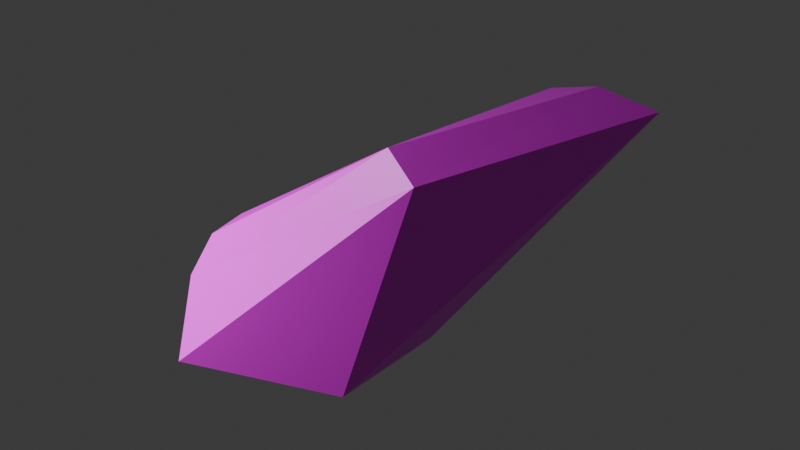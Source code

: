 # Source: rock_10.blend  (saved by Blender 4.3.34; exported with 4.5.12 LTS)
import bpy
from mathutils import Matrix  # noqa: F401  (used for matrix-valued properties, if any)

bpy.ops.wm.read_factory_settings(use_empty=True)
scene = bpy.context.scene
scene.name = 'Scene'

# ---- collections
col_collection = bpy.data.collections.new('Collection'); scene.collection.children.link(col_collection)

# ---- images (referenced by path relative to the original .blend; pixels are not part of the script)
import os
ASSET_DIR = os.environ.get("B2B_ASSET_DIR", "")  # directory of the original .blend (textures are referenced by path, not embedded)
HERE = os.path.dirname(os.path.abspath(__file__))  # packed textures are extracted next to this script under _unpacked/

def load_image(name, relpath, width, height, colorspace="sRGB"):
    """Load a texture the original file referenced (path relative to the .blend, or extracted next to this script)."""
    p = next((c for c in (os.path.join(HERE, relpath), os.path.join(ASSET_DIR, relpath)) if relpath and os.path.exists(c)), "")
    if p:
        img = bpy.data.images.load(p, check_existing=True)
        img.name = name
    else:  # same state as the original file: an image datablock whose file is absent (Cycles renders it pink)
        img = bpy.data.images.new(name, width, height)
        img.source = "FILE"
        img.filepath = "//" + (relpath or name)
    img.colorspace_settings.name = colorspace
    return img
img_color_palette_png = load_image('color-palette.png', 'color-palette.png', 1024, 1024, 'sRGB')

# ---- materials (node trees are filled in below, after node groups)
mat_material_002 = bpy.data.materials.new('Material.002')

# ---- material node trees
mat_material_002.use_nodes = True; mat_material_002.node_tree.nodes.clear()
_N = mat_material_002.node_tree.nodes; _L = mat_material_002.node_tree.links
n0 = _N.new('ShaderNodeBsdfPrincipled'); n0.name = 'Principled BSDF'; n0.location = (10, 300)
n1 = _N.new('ShaderNodeOutputMaterial'); n1.name = 'Material Output'; n1.location = (300, 300)
n2 = _N.new('ShaderNodeTexImage'); n2.name = 'Image Texture'; n2.location = (-280, 280)
n2.image = img_color_palette_png
_L.new(n0.outputs[0], n1.inputs[0])
_L.new(n2.outputs[0], n0.inputs[0])
n1.is_active_output = True

# ---- world
world_world = bpy.data.worlds.new('World'); scene.world = world_world
world_world.use_nodes = True; world_world.node_tree.nodes.clear()
_N = world_world.node_tree.nodes; _L = world_world.node_tree.links
n0 = _N.new('ShaderNodeOutputWorld'); n0.name = 'World Output'; n0.location = (300, 300)
n1 = _N.new('ShaderNodeBackground'); n1.name = 'Background'; n1.location = (10, 300)
n1.inputs[0].default_value = (0.05088, 0.05088, 0.05088, 1.0)
_L.new(n1.outputs[0], n0.inputs[0])
n0.is_active_output = True
world_world.color = (0.05088, 0.05088, 0.05088)
world_world.sun_shadow_jitter_overblur = 0.0

# ---- lights
light_light = bpy.data.lights.new('Light', 'POINT')
light_light.energy = 1000.0
light_light.shadow_soft_size = 0.1

# ---- meshes
me_icosphere = bpy.data.meshes.new('Icosphere')
me_icosphere.from_pydata([(0.0, 0.0, -0.004918), (0.7236, -0.4207, 0.0009515), (-0.4632, -0.8506, 0.0009515), (-0.7719, 0.0, 0.0009515), (-0.2764, 0.8506, 0.0009515), (0.7236, 0.5257, 0.0009515), (1.655, -0.8211, 1.993), (-0.6663, -0.5075, 0.4861), (-0.6663, 0.5075, 0.7525), (1.655, 0.8211, 1.993), (2.525, 0.1449, 2.342), (1.369, -0.6941, 2.101), (-0.5207, -0.3998, 0.8272), (-0.5134, -0.1205, 0.8801), (1.476, 0.7587, 2.059), (2.148, 0.1449, 2.396)], [], [(0, 1, 2), (1, 0, 5), (0, 2, 3), (0, 3, 4), (0, 4, 5), (1, 5, 10), (2, 1, 6), (3, 2, 7), (4, 3, 8), (5, 4, 9), (1, 10, 6), (2, 6, 7), (3, 7, 8), (4, 8, 9), (5, 9, 10), (8, 7, 12, 13), (10, 9, 14, 15), (7, 6, 11, 12), (9, 8, 13, 14), (6, 10, 15, 11), (12, 11, 15, 14, 13)])
_uv = me_icosphere.uv_layers.new(name='UVMap')
_uv.uv.foreach_set('vector', [0.8115, 0.4002, 0.8179, 0.4114, 0.805, 0.4114, 0.8179, 0.4114, 0.8243, 0.4002, 0.8308, 0.4114, 0.8629, 0.4002, 0.8694, 0.4114, 0.8565, 0.4114, 0.8501, 0.4002, 0.8565, 0.4114, 0.8436, 0.4114, 0.8372, 0.4002, 0.8436, 0.4114, 0.8308, 0.4114, 0.8199, 0.4621, 0.8327, 0.4621, 0.8263, 0.4733, 0.807, 0.4621, 0.8199, 0.4621, 0.8134, 0.4733, 0.8565, 0.4114, 0.8694, 0.4114, 0.8629, 0.4225, 0.8436, 0.4114, 0.8565, 0.4114, 0.8501, 0.4225, 0.8327, 0.4621, 0.8456, 0.4621, 0.8392, 0.4733, 0.8199, 0.4621, 0.8263, 0.4733, 0.8134, 0.4733, 0.807, 0.4621, 0.8134, 0.4733, 0.8006, 0.4733, 0.8565, 0.4114, 0.8629, 0.4225, 0.8501, 0.4225, 0.8456, 0.4621, 0.852, 0.4733, 0.8392, 0.4733, 0.8327, 0.4621, 0.8392, 0.4733, 0.8263, 0.4733, 0.8501, 0.4225, 0.8629, 0.4225, 0.8629, 0.4225, 0.8501, 0.4225, 0.8243, 0.4225, 0.8372, 0.4225, 0.8372, 0.4225, 0.8243, 0.4225, 0.7986, 0.4225, 0.8115, 0.4225, 0.8115, 0.4225, 0.7986, 0.4225, 0.8372, 0.4225, 0.8501, 0.4225, 0.8501, 0.4225, 0.8372, 0.4225, 0.8115, 0.4225, 0.8243, 0.4225, 0.8243, 0.4225, 0.8115, 0.4225, 0.7986, 0.4225, 0.8115, 0.4225, 0.8243, 0.4225, 0.8372, 0.4225, 0.8501, 0.4225])
me_icosphere.materials.append(mat_material_002)
me_icosphere.update()

# ---- objects
ob_light = bpy.data.objects.new('Light', light_light)
ob_icosphere = bpy.data.objects.new('Icosphere', me_icosphere)

# ---- transforms, parenting, visibility, modifiers, constraints
ob_light.location = (-2.35, -3.389, 2.264)
ob_light.rotation_euler = (0.6503, 0.05522, 1.866)
ob_light.lock_rotations_4d = False
ob_light.empty_display_type = 'ARROWS'
ob_light.color = (0.0, 0.0, 0.0, 0.0)
ob_light.lineart.crease_threshold = 0.0
ob_icosphere.location = (0.0, 0.0, 0.0)

# ---- collection membership
col_collection.objects.link(ob_light)
col_collection.objects.link(ob_icosphere)

# ---- scene / render settings (as saved in the file)
scene.frame_start = 1; scene.frame_end = 250; scene.frame_set(1)
scene.render.engine = 'BLENDER_EEVEE_NEXT'
bpy.context.view_layer.update()

# ---- added for rendering (the .blend has no active camera): camera
cam_auto = bpy.data.cameras.new('AutoCamera')
cam_auto.lens = 50.0
cam_auto.sensor_width = 36.0
cam_auto.clip_end = 1000.0
ob_auto_camera = bpy.data.objects.new('AutoCamera', cam_auto)
scene.collection.objects.link(ob_auto_camera)
ob_auto_camera.location = (4.9657, -4.90667, 4.46662)
ob_auto_camera.rotation_euler = (1.09748, -7.21219e-08, 0.694738)
scene.camera = ob_auto_camera
bpy.context.view_layer.update()
